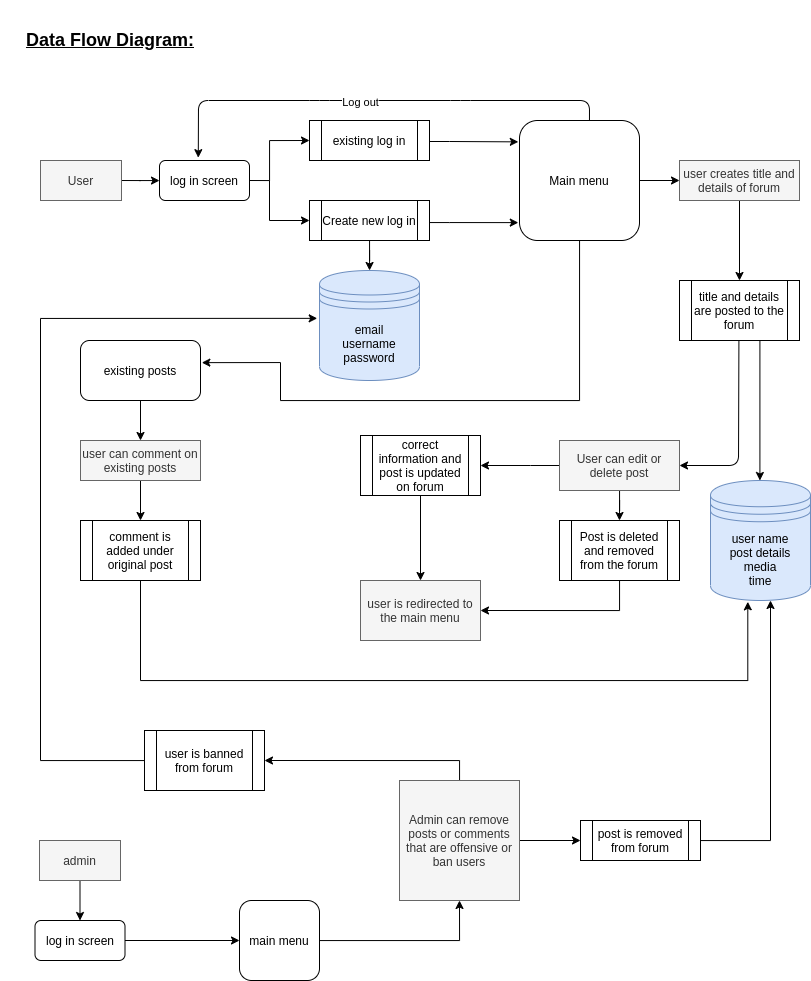

The diagram above was exported from draw.io. Its source (the exported page's mxGraphModel, read from the mxfile embedded in the PNG):
<mxGraphModel dx="948" dy="581" grid="1" gridSize="10" guides="1" tooltips="1" connect="1" arrows="1" fold="1" page="1" pageScale="1" pageWidth="827" pageHeight="1169" math="0" shadow="0">
  <root>
    <mxCell id="0" />
    <mxCell id="1" parent="0" />
    <mxCell id="B7LuE-g-JXjxKA37ZKiz-1" value="&lt;font style=&quot;font-size: 18px&quot;&gt;&lt;b&gt;&lt;u&gt;Data Flow Diagram:&lt;/u&gt;&lt;/b&gt;&lt;/font&gt;" style="text;html=1;strokeColor=none;fillColor=none;align=center;verticalAlign=middle;whiteSpace=wrap;rounded=0;" vertex="1" parent="1">
      <mxGeometry width="220" height="80" as="geometry" />
    </mxCell>
    <mxCell id="B7LuE-g-JXjxKA37ZKiz-32" value="" style="edgeStyle=orthogonalEdgeStyle;rounded=0;orthogonalLoop=1;jettySize=auto;html=1;" edge="1" parent="1" target="B7LuE-g-JXjxKA37ZKiz-31">
      <mxGeometry relative="1" as="geometry">
        <mxPoint x="120" y="180.0000000000001" as="sourcePoint" />
      </mxGeometry>
    </mxCell>
    <mxCell id="B7LuE-g-JXjxKA37ZKiz-2" value="User" style="rounded=0;whiteSpace=wrap;html=1;fillColor=#f5f5f5;strokeColor=#666666;fontColor=#333333;" vertex="1" parent="1">
      <mxGeometry x="40" y="160" width="81" height="40" as="geometry" />
    </mxCell>
    <mxCell id="B7LuE-g-JXjxKA37ZKiz-21" value="" style="edgeStyle=orthogonalEdgeStyle;rounded=0;orthogonalLoop=1;jettySize=auto;html=1;entryX=-0.01;entryY=0.178;entryDx=0;entryDy=0;entryPerimeter=0;" edge="1" parent="1" source="B7LuE-g-JXjxKA37ZKiz-3" target="2">
      <mxGeometry relative="1" as="geometry">
        <mxPoint x="509.0000000000002" y="139.99999999999994" as="targetPoint" />
        <Array as="points">
          <mxPoint x="449" y="141" />
          <mxPoint x="449" y="141" />
        </Array>
      </mxGeometry>
    </mxCell>
    <mxCell id="B7LuE-g-JXjxKA37ZKiz-3" value="existing log in" style="shape=process;whiteSpace=wrap;html=1;backgroundOutline=1;" vertex="1" parent="1">
      <mxGeometry x="309" y="120" width="120" height="40" as="geometry" />
    </mxCell>
    <mxCell id="B7LuE-g-JXjxKA37ZKiz-19" value="" style="edgeStyle=orthogonalEdgeStyle;rounded=0;orthogonalLoop=1;jettySize=auto;html=1;entryX=-0.01;entryY=0.851;entryDx=0;entryDy=0;entryPerimeter=0;" edge="1" parent="1" source="B7LuE-g-JXjxKA37ZKiz-5" target="2">
      <mxGeometry relative="1" as="geometry">
        <mxPoint x="509.0000000000002" y="220" as="targetPoint" />
        <Array as="points">
          <mxPoint x="449" y="222" />
          <mxPoint x="449" y="222" />
        </Array>
      </mxGeometry>
    </mxCell>
    <mxCell id="B7LuE-g-JXjxKA37ZKiz-33" value="" style="edgeStyle=orthogonalEdgeStyle;rounded=0;orthogonalLoop=1;jettySize=auto;html=1;" edge="1" parent="1" source="B7LuE-g-JXjxKA37ZKiz-5" target="B7LuE-g-JXjxKA37ZKiz-26">
      <mxGeometry relative="1" as="geometry" />
    </mxCell>
    <mxCell id="B7LuE-g-JXjxKA37ZKiz-5" value="Create new log in" style="shape=process;whiteSpace=wrap;html=1;backgroundOutline=1;" vertex="1" parent="1">
      <mxGeometry x="309" y="200" width="120" height="40" as="geometry" />
    </mxCell>
    <mxCell id="B7LuE-g-JXjxKA37ZKiz-15" value="" style="edgeStyle=elbowEdgeStyle;elbow=vertical;endArrow=classic;html=1;rounded=0;" edge="1" parent="1">
      <mxGeometry width="50" height="50" relative="1" as="geometry">
        <mxPoint x="269" y="180" as="sourcePoint" />
        <mxPoint x="309" y="220" as="targetPoint" />
        <Array as="points">
          <mxPoint x="279" y="220" />
        </Array>
      </mxGeometry>
    </mxCell>
    <mxCell id="B7LuE-g-JXjxKA37ZKiz-17" value="" style="edgeStyle=segmentEdgeStyle;endArrow=classic;html=1;rounded=0;" edge="1" parent="1">
      <mxGeometry width="50" height="50" relative="1" as="geometry">
        <mxPoint x="249" y="180" as="sourcePoint" />
        <mxPoint x="309" y="140" as="targetPoint" />
        <Array as="points">
          <mxPoint x="269" y="180" />
          <mxPoint x="269" y="140" />
        </Array>
      </mxGeometry>
    </mxCell>
    <mxCell id="B7LuE-g-JXjxKA37ZKiz-38" value="" style="edgeStyle=orthogonalEdgeStyle;rounded=0;orthogonalLoop=1;jettySize=auto;html=1;" edge="1" parent="1" source="2" target="B7LuE-g-JXjxKA37ZKiz-37">
      <mxGeometry relative="1" as="geometry" />
    </mxCell>
    <mxCell id="B7LuE-g-JXjxKA37ZKiz-66" value="" style="edgeStyle=orthogonalEdgeStyle;rounded=0;orthogonalLoop=1;jettySize=auto;html=1;strokeColor=#000000;entryX=1.011;entryY=0.369;entryDx=0;entryDy=0;entryPerimeter=0;" edge="1" parent="1" source="2" target="B7LuE-g-JXjxKA37ZKiz-59">
      <mxGeometry relative="1" as="geometry">
        <mxPoint x="210" y="400" as="targetPoint" />
        <Array as="points">
          <mxPoint x="579" y="400" />
          <mxPoint x="280" y="400" />
          <mxPoint x="280" y="362" />
        </Array>
      </mxGeometry>
    </mxCell>
    <mxCell id="2" value="Main menu" style="rounded=1;whiteSpace=wrap;html=1;" vertex="1" parent="1">
      <mxGeometry x="519" y="120" width="120" height="120" as="geometry" />
    </mxCell>
    <mxCell id="B7LuE-g-JXjxKA37ZKiz-26" value="email&lt;br&gt;username&lt;br&gt;password" style="shape=datastore;whiteSpace=wrap;html=1;fillColor=#dae8fc;strokeColor=#6c8ebf;" vertex="1" parent="1">
      <mxGeometry x="319" y="270" width="100" height="110" as="geometry" />
    </mxCell>
    <mxCell id="B7LuE-g-JXjxKA37ZKiz-31" value="log in screen" style="rounded=1;whiteSpace=wrap;html=1;" vertex="1" parent="1">
      <mxGeometry x="159" y="160" width="90" height="40" as="geometry" />
    </mxCell>
    <mxCell id="B7LuE-g-JXjxKA37ZKiz-34" value="" style="endArrow=classic;html=1;exitX=0.583;exitY=0;exitDx=0;exitDy=0;exitPerimeter=0;entryX=0.431;entryY=-0.071;entryDx=0;entryDy=0;entryPerimeter=0;" edge="1" parent="1" source="2" target="B7LuE-g-JXjxKA37ZKiz-31">
      <mxGeometry width="50" height="50" relative="1" as="geometry">
        <mxPoint x="579" y="90" as="sourcePoint" />
        <mxPoint x="199" y="90" as="targetPoint" />
        <Array as="points">
          <mxPoint x="589" y="100" />
          <mxPoint x="460" y="100" />
          <mxPoint x="319" y="100" />
          <mxPoint x="198" y="100" />
        </Array>
      </mxGeometry>
    </mxCell>
    <mxCell id="B7LuE-g-JXjxKA37ZKiz-36" value="Log out" style="edgeLabel;html=1;align=center;verticalAlign=middle;resizable=0;points=[];" vertex="1" connectable="0" parent="B7LuE-g-JXjxKA37ZKiz-34">
      <mxGeometry x="0.0652" y="1" relative="1" as="geometry">
        <mxPoint as="offset" />
      </mxGeometry>
    </mxCell>
    <mxCell id="B7LuE-g-JXjxKA37ZKiz-40" value="" style="edgeStyle=orthogonalEdgeStyle;rounded=0;orthogonalLoop=1;jettySize=auto;html=1;" edge="1" parent="1" source="B7LuE-g-JXjxKA37ZKiz-37">
      <mxGeometry relative="1" as="geometry">
        <mxPoint x="739" y="280" as="targetPoint" />
      </mxGeometry>
    </mxCell>
    <mxCell id="B7LuE-g-JXjxKA37ZKiz-37" value="user creates title and details of forum" style="rounded=0;whiteSpace=wrap;html=1;fillColor=#f5f5f5;strokeColor=#666666;fontColor=#333333;" vertex="1" parent="1">
      <mxGeometry x="679" y="160" width="120" height="40" as="geometry" />
    </mxCell>
    <mxCell id="B7LuE-g-JXjxKA37ZKiz-41" value="title and details are posted to the forum" style="shape=process;whiteSpace=wrap;html=1;backgroundOutline=1;" vertex="1" parent="1">
      <mxGeometry x="679" y="280" width="120" height="60" as="geometry" />
    </mxCell>
    <mxCell id="B7LuE-g-JXjxKA37ZKiz-42" value="" style="endArrow=classic;html=1;" edge="1" parent="1" target="B7LuE-g-JXjxKA37ZKiz-47">
      <mxGeometry width="50" height="50" relative="1" as="geometry">
        <mxPoint x="738.4100000000001" y="340" as="sourcePoint" />
        <mxPoint x="640" y="500" as="targetPoint" />
        <Array as="points">
          <mxPoint x="738" y="465" />
        </Array>
      </mxGeometry>
    </mxCell>
    <mxCell id="B7LuE-g-JXjxKA37ZKiz-49" value="" style="edgeStyle=orthogonalEdgeStyle;rounded=0;orthogonalLoop=1;jettySize=auto;html=1;" edge="1" parent="1" source="B7LuE-g-JXjxKA37ZKiz-47" target="B7LuE-g-JXjxKA37ZKiz-52">
      <mxGeometry relative="1" as="geometry">
        <mxPoint x="479" y="420" as="targetPoint" />
        <Array as="points">
          <mxPoint x="530" y="465" />
          <mxPoint x="530" y="465" />
        </Array>
      </mxGeometry>
    </mxCell>
    <mxCell id="B7LuE-g-JXjxKA37ZKiz-51" value="" style="edgeStyle=orthogonalEdgeStyle;rounded=0;orthogonalLoop=1;jettySize=auto;html=1;" edge="1" parent="1" source="B7LuE-g-JXjxKA37ZKiz-47">
      <mxGeometry relative="1" as="geometry">
        <mxPoint x="619" y="520" as="targetPoint" />
      </mxGeometry>
    </mxCell>
    <mxCell id="B7LuE-g-JXjxKA37ZKiz-47" value="User can edit or delete post" style="rounded=0;whiteSpace=wrap;html=1;fillColor=#f5f5f5;strokeColor=#666666;fontColor=#333333;" vertex="1" parent="1">
      <mxGeometry x="559" y="440" width="120" height="50" as="geometry" />
    </mxCell>
    <mxCell id="B7LuE-g-JXjxKA37ZKiz-72" value="" style="edgeStyle=orthogonalEdgeStyle;rounded=0;orthogonalLoop=1;jettySize=auto;html=1;strokeColor=#000000;entryX=0.5;entryY=0;entryDx=0;entryDy=0;" edge="1" parent="1" source="B7LuE-g-JXjxKA37ZKiz-52" target="B7LuE-g-JXjxKA37ZKiz-73">
      <mxGeometry relative="1" as="geometry">
        <mxPoint x="420" y="575" as="targetPoint" />
      </mxGeometry>
    </mxCell>
    <mxCell id="B7LuE-g-JXjxKA37ZKiz-52" value="correct information and post is updated on forum" style="shape=process;whiteSpace=wrap;html=1;backgroundOutline=1;" vertex="1" parent="1">
      <mxGeometry x="360" y="435" width="120" height="60" as="geometry" />
    </mxCell>
    <mxCell id="B7LuE-g-JXjxKA37ZKiz-75" value="" style="edgeStyle=orthogonalEdgeStyle;rounded=0;orthogonalLoop=1;jettySize=auto;html=1;strokeColor=#000000;entryX=1;entryY=0.5;entryDx=0;entryDy=0;" edge="1" parent="1" source="B7LuE-g-JXjxKA37ZKiz-53" target="B7LuE-g-JXjxKA37ZKiz-73">
      <mxGeometry relative="1" as="geometry">
        <mxPoint x="619" y="750" as="targetPoint" />
        <Array as="points">
          <mxPoint x="619" y="610" />
        </Array>
      </mxGeometry>
    </mxCell>
    <mxCell id="B7LuE-g-JXjxKA37ZKiz-53" value="Post is deleted and removed from the forum" style="shape=process;whiteSpace=wrap;html=1;backgroundOutline=1;" vertex="1" parent="1">
      <mxGeometry x="559" y="520" width="120" height="60" as="geometry" />
    </mxCell>
    <mxCell id="B7LuE-g-JXjxKA37ZKiz-54" value="" style="endArrow=classic;html=1;strokeColor=#000000;" edge="1" parent="1">
      <mxGeometry width="50" height="50" relative="1" as="geometry">
        <mxPoint x="759.41" y="340" as="sourcePoint" />
        <mxPoint x="759.41" y="480" as="targetPoint" />
      </mxGeometry>
    </mxCell>
    <mxCell id="B7LuE-g-JXjxKA37ZKiz-55" value="user name&lt;br&gt;post details&lt;br&gt;media&lt;br&gt;time" style="shape=datastore;whiteSpace=wrap;html=1;fillColor=#dae8fc;strokeColor=#6c8ebf;" vertex="1" parent="1">
      <mxGeometry x="710" y="480" width="100" height="120" as="geometry" />
    </mxCell>
    <mxCell id="B7LuE-g-JXjxKA37ZKiz-63" value="" style="edgeStyle=orthogonalEdgeStyle;rounded=0;orthogonalLoop=1;jettySize=auto;html=1;strokeColor=#000000;" edge="1" parent="1" source="B7LuE-g-JXjxKA37ZKiz-59" target="B7LuE-g-JXjxKA37ZKiz-60">
      <mxGeometry relative="1" as="geometry" />
    </mxCell>
    <mxCell id="B7LuE-g-JXjxKA37ZKiz-59" value="existing posts" style="rounded=1;whiteSpace=wrap;html=1;" vertex="1" parent="1">
      <mxGeometry x="80" y="340" width="120" height="60" as="geometry" />
    </mxCell>
    <mxCell id="B7LuE-g-JXjxKA37ZKiz-68" value="" style="edgeStyle=orthogonalEdgeStyle;rounded=0;orthogonalLoop=1;jettySize=auto;html=1;strokeColor=#000000;" edge="1" parent="1" source="B7LuE-g-JXjxKA37ZKiz-60" target="B7LuE-g-JXjxKA37ZKiz-67">
      <mxGeometry relative="1" as="geometry" />
    </mxCell>
    <mxCell id="B7LuE-g-JXjxKA37ZKiz-60" value="user can comment on existing posts" style="rounded=0;whiteSpace=wrap;html=1;fillColor=#f5f5f5;strokeColor=#666666;fontColor=#333333;" vertex="1" parent="1">
      <mxGeometry x="80" y="440" width="120" height="40" as="geometry" />
    </mxCell>
    <mxCell id="B7LuE-g-JXjxKA37ZKiz-70" value="" style="edgeStyle=orthogonalEdgeStyle;rounded=0;orthogonalLoop=1;jettySize=auto;html=1;strokeColor=#000000;entryX=0.373;entryY=1.011;entryDx=0;entryDy=0;entryPerimeter=0;" edge="1" parent="1" source="B7LuE-g-JXjxKA37ZKiz-67" target="B7LuE-g-JXjxKA37ZKiz-55">
      <mxGeometry relative="1" as="geometry">
        <mxPoint x="750" y="610" as="targetPoint" />
        <Array as="points">
          <mxPoint x="140" y="680" />
          <mxPoint x="747" y="680" />
        </Array>
      </mxGeometry>
    </mxCell>
    <mxCell id="B7LuE-g-JXjxKA37ZKiz-67" value="comment is added under original post" style="shape=process;whiteSpace=wrap;html=1;backgroundOutline=1;" vertex="1" parent="1">
      <mxGeometry x="80" y="520" width="120" height="60" as="geometry" />
    </mxCell>
    <mxCell id="B7LuE-g-JXjxKA37ZKiz-73" value="user is redirected to the main menu" style="rounded=0;whiteSpace=wrap;html=1;fillColor=#f5f5f5;strokeColor=#666666;fontColor=#333333;" vertex="1" parent="1">
      <mxGeometry x="360" y="580" width="120" height="60" as="geometry" />
    </mxCell>
    <mxCell id="B7LuE-g-JXjxKA37ZKiz-91" value="" style="edgeStyle=orthogonalEdgeStyle;rounded=0;orthogonalLoop=1;jettySize=auto;html=1;strokeColor=#000000;" edge="1" parent="1" source="B7LuE-g-JXjxKA37ZKiz-76" target="B7LuE-g-JXjxKA37ZKiz-78">
      <mxGeometry relative="1" as="geometry" />
    </mxCell>
    <mxCell id="B7LuE-g-JXjxKA37ZKiz-76" value="admin" style="rounded=0;whiteSpace=wrap;html=1;fillColor=#f5f5f5;strokeColor=#666666;fontColor=#333333;" vertex="1" parent="1">
      <mxGeometry x="39" y="840" width="81" height="40" as="geometry" />
    </mxCell>
    <mxCell id="B7LuE-g-JXjxKA37ZKiz-97" value="" style="edgeStyle=orthogonalEdgeStyle;rounded=0;orthogonalLoop=1;jettySize=auto;html=1;strokeColor=#000000;" edge="1" parent="1" source="B7LuE-g-JXjxKA37ZKiz-78" target="B7LuE-g-JXjxKA37ZKiz-93">
      <mxGeometry relative="1" as="geometry" />
    </mxCell>
    <mxCell id="B7LuE-g-JXjxKA37ZKiz-78" value="log in screen" style="rounded=1;whiteSpace=wrap;html=1;" vertex="1" parent="1">
      <mxGeometry x="34.5" y="920" width="90" height="40" as="geometry" />
    </mxCell>
    <mxCell id="B7LuE-g-JXjxKA37ZKiz-83" value="" style="edgeStyle=orthogonalEdgeStyle;rounded=0;orthogonalLoop=1;jettySize=auto;html=1;strokeColor=#000000;entryX=0;entryY=0.5;entryDx=0;entryDy=0;" edge="1" parent="1" source="B7LuE-g-JXjxKA37ZKiz-79" target="B7LuE-g-JXjxKA37ZKiz-84">
      <mxGeometry relative="1" as="geometry">
        <mxPoint x="560" y="880" as="targetPoint" />
      </mxGeometry>
    </mxCell>
    <mxCell id="B7LuE-g-JXjxKA37ZKiz-102" style="edgeStyle=orthogonalEdgeStyle;rounded=0;orthogonalLoop=1;jettySize=auto;html=1;entryX=1;entryY=0.5;entryDx=0;entryDy=0;strokeColor=#000000;" edge="1" parent="1" source="B7LuE-g-JXjxKA37ZKiz-79" target="B7LuE-g-JXjxKA37ZKiz-101">
      <mxGeometry relative="1" as="geometry">
        <Array as="points">
          <mxPoint x="459" y="760" />
        </Array>
      </mxGeometry>
    </mxCell>
    <mxCell id="B7LuE-g-JXjxKA37ZKiz-79" value="Admin can remove posts or comments that are offensive or ban users" style="rounded=0;whiteSpace=wrap;html=1;fillColor=#f5f5f5;strokeColor=#666666;fontColor=#333333;" vertex="1" parent="1">
      <mxGeometry x="399" y="780" width="120" height="120" as="geometry" />
    </mxCell>
    <mxCell id="B7LuE-g-JXjxKA37ZKiz-88" value="" style="edgeStyle=orthogonalEdgeStyle;rounded=0;orthogonalLoop=1;jettySize=auto;html=1;strokeColor=#000000;entryX=0.6;entryY=1;entryDx=0;entryDy=0;entryPerimeter=0;" edge="1" parent="1" source="B7LuE-g-JXjxKA37ZKiz-84" target="B7LuE-g-JXjxKA37ZKiz-55">
      <mxGeometry relative="1" as="geometry">
        <mxPoint x="759" y="870" as="targetPoint" />
      </mxGeometry>
    </mxCell>
    <mxCell id="B7LuE-g-JXjxKA37ZKiz-84" value="post is removed from forum" style="shape=process;whiteSpace=wrap;html=1;backgroundOutline=1;" vertex="1" parent="1">
      <mxGeometry x="580" y="820" width="120" height="40" as="geometry" />
    </mxCell>
    <mxCell id="B7LuE-g-JXjxKA37ZKiz-100" style="edgeStyle=orthogonalEdgeStyle;rounded=0;orthogonalLoop=1;jettySize=auto;html=1;entryX=0.5;entryY=1;entryDx=0;entryDy=0;strokeColor=#000000;" edge="1" parent="1" source="B7LuE-g-JXjxKA37ZKiz-93" target="B7LuE-g-JXjxKA37ZKiz-79">
      <mxGeometry relative="1" as="geometry" />
    </mxCell>
    <mxCell id="B7LuE-g-JXjxKA37ZKiz-93" value="main menu" style="rounded=1;whiteSpace=wrap;html=1;" vertex="1" parent="1">
      <mxGeometry x="239" y="900" width="80" height="80" as="geometry" />
    </mxCell>
    <mxCell id="B7LuE-g-JXjxKA37ZKiz-103" style="edgeStyle=orthogonalEdgeStyle;rounded=0;orthogonalLoop=1;jettySize=auto;html=1;strokeColor=#000000;entryX=-0.023;entryY=0.435;entryDx=0;entryDy=0;entryPerimeter=0;" edge="1" parent="1" source="B7LuE-g-JXjxKA37ZKiz-101" target="B7LuE-g-JXjxKA37ZKiz-26">
      <mxGeometry relative="1" as="geometry">
        <mxPoint x="40" y="260" as="targetPoint" />
        <Array as="points">
          <mxPoint x="40" y="760" />
          <mxPoint x="40" y="318" />
        </Array>
      </mxGeometry>
    </mxCell>
    <mxCell id="B7LuE-g-JXjxKA37ZKiz-101" value="user is banned from forum" style="shape=process;whiteSpace=wrap;html=1;backgroundOutline=1;" vertex="1" parent="1">
      <mxGeometry x="144" y="730" width="120" height="60" as="geometry" />
    </mxCell>
  </root>
</mxGraphModel>